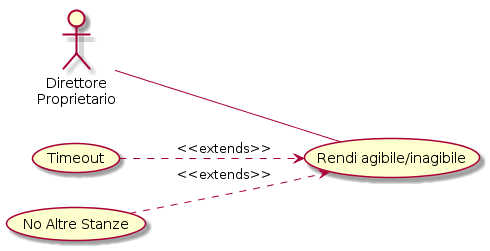

The diagram above was rendered by PlantUML. Its source (embedded in the PNG):
@startuml
left to right direction
:Direttore\nProprietario: -- (Rendi agibile/inagibile)
(Timeout) ..> (Rendi agibile/inagibile) : <<extends>>
(No Altre Stanze) ..> (Rendi agibile/inagibile) : <<extends>>
@enduml